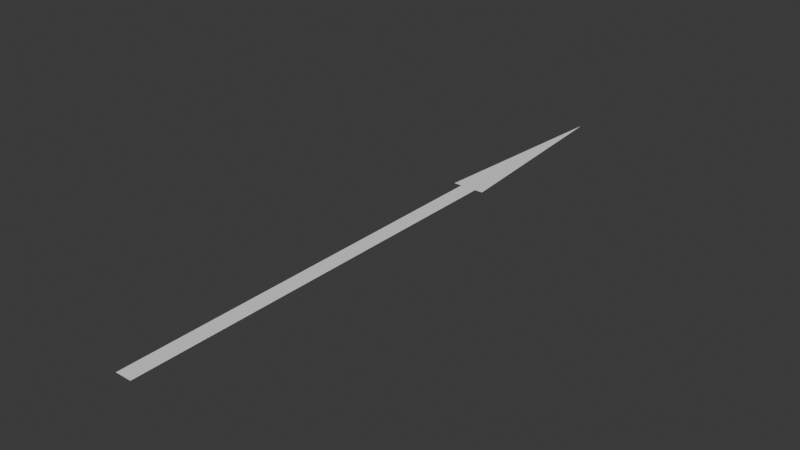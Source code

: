# Source: Arrow.blend  (saved by Blender 4.1.24; exported with 4.5.12 LTS)
import bpy
from mathutils import Matrix  # noqa: F401  (used for matrix-valued properties, if any)

bpy.ops.wm.read_factory_settings(use_empty=True)
scene = bpy.context.scene
scene.name = 'Scene'

# ---- collections
col_collection = bpy.data.collections.new('Collection'); scene.collection.children.link(col_collection)

# ---- world
world_world = bpy.data.worlds.new('World'); scene.world = world_world
world_world.use_nodes = True; world_world.node_tree.nodes.clear()
_N = world_world.node_tree.nodes; _L = world_world.node_tree.links
n0 = _N.new('ShaderNodeOutputWorld'); n0.name = 'World Output'; n0.location = (300, 300)
n1 = _N.new('ShaderNodeBackground'); n1.name = 'Background'; n1.location = (10, 300)
n1.inputs[0].default_value = (0.05088, 0.05088, 0.05088, 1.0)
_L.new(n1.outputs[0], n0.inputs[0])
n0.is_active_output = True
world_world.color = (0.05088, 0.05088, 0.05088)
world_world.use_sun_shadow = False
world_world.sun_shadow_jitter_overblur = 0.0

# ---- meshes
me_plane = bpy.data.meshes.new('Plane')
me_plane.from_pydata([(-0.2, -1.0, 0.0), (-0.2, 1.0, 0.0), (0.0, -1.0, 0.0), (0.0, 1.0, 0.0), (0.0, 2.0, 0.0), (0.0, 2.0, 0.0), (-0.4, 1.0, 0.0), (0.0, 2.0, 0.0), (0.0, 1.2, 0.0), (0.0, 1.4, 0.0), (0.0, 1.6, 0.0), (0.0, 1.8, 0.0), (-0.04, 1.8, 0.0), (-0.08, 1.6, 0.0), (-0.12, 1.4, 0.0), (-0.16, 1.2, 0.0), (-0.08, 1.8, 0.0), (-0.16, 1.6, 0.0), (-0.24, 1.4, 0.0), (-0.32, 1.2, 0.0), (-0.2, 0.8, 0.0), (-0.2, 0.6, 0.0), (-0.2, 0.4, 0.0), (-0.2, 0.2, 0.0), (-0.2, 0.0, 0.0), (-0.2, -0.2, 0.0), (-0.2, -0.4, 0.0), (-0.2, -0.6, 0.0), (-0.2, -0.8, 0.0), (0.0, -0.8, 0.0), (0.0, -0.6, 0.0), (0.0, -0.4, 0.0), (0.0, -0.2, 0.0), (0.0, 0.0, 0.0), (0.0, 0.2, 0.0), (0.0, 0.4, 0.0), (0.0, 0.6, 0.0), (0.0, 0.8, 0.0), (0.2, -1.0, 0.0), (0.2, 1.0, 0.0), (0.4, 1.0, 0.0), (0.04, 1.8, 0.0), (0.08, 1.6, 0.0), (0.12, 1.4, 0.0), (0.16, 1.2, 0.0), (0.08, 1.8, 0.0), (0.16, 1.6, 0.0), (0.24, 1.4, 0.0), (0.32, 1.2, 0.0), (0.2, 0.8, 0.0), (0.2, 0.6, 0.0), (0.2, 0.4, 0.0), (0.2, 0.2, 0.0), (0.2, 0.0, 0.0), (0.2, -0.2, 0.0), (0.2, -0.4, 0.0), (0.2, -0.6, 0.0), (0.2, -0.8, 0.0)], [], [(20, 37, 3, 1), (12, 11, 4, 5), (12, 5, 7, 16), (1, 15, 19, 6), (15, 14, 18, 19), (14, 13, 17, 18), (13, 12, 16, 17), (1, 3, 8, 15), (15, 8, 9, 14), (14, 9, 10, 13), (13, 10, 11, 12), (0, 2, 29, 28), (28, 29, 30, 27), (27, 30, 31, 26), (26, 31, 32, 25), (25, 32, 33, 24), (24, 33, 34, 23), (23, 34, 35, 22), (22, 35, 36, 21), (21, 36, 37, 20), (49, 39, 3, 37), (41, 5, 4, 11), (41, 45, 7, 5), (39, 40, 48, 44), (44, 48, 47, 43), (43, 47, 46, 42), (42, 46, 45, 41), (39, 44, 8, 3), (44, 43, 9, 8), (43, 42, 10, 9), (42, 41, 11, 10), (38, 57, 29, 2), (57, 56, 30, 29), (56, 55, 31, 30), (55, 54, 32, 31), (54, 53, 33, 32), (53, 52, 34, 33), (52, 51, 35, 34), (51, 50, 36, 35), (50, 49, 37, 36)])
_uv = me_plane.uv_layers.new(name='UVMap')
_uv.uv.foreach_set('vector', [0.0, 0.9, 0.5, 0.9, 0.5, 1.0, 0.0, 1.0, 0.0, 1.0, 0.5, 1.0, 0.5, 1.0, 0.0, 1.0, 0.0, 1.0, 0.0, 1.0, 0.0, 1.0, 0.0, 1.0, 0.0, 1.0, 0.0, 1.0, 0.0, 1.0, 0.0, 1.0, 0.0, 1.0, 0.0, 1.0, 0.0, 1.0, 0.0, 1.0, 0.0, 1.0, 0.0, 1.0, 0.0, 1.0, 0.0, 1.0, 0.0, 1.0, 0.0, 1.0, 0.0, 1.0, 0.0, 1.0, 0.0, 1.0, 0.5, 1.0, 0.5, 1.0, 0.0, 1.0, 0.0, 1.0, 0.5, 1.0, 0.5, 1.0, 0.0, 1.0, 0.0, 1.0, 0.5, 1.0, 0.5, 1.0, 0.0, 1.0, 0.0, 1.0, 0.5, 1.0, 0.5, 1.0, 0.0, 1.0, 0.0, 0.0, 0.5, 0.0, 0.5, 0.1, 0.0, 0.1, 0.0, 0.1, 0.5, 0.1, 0.5, 0.2, 0.0, 0.2, 0.0, 0.2, 0.5, 0.2, 0.5, 0.3, 0.0, 0.3, 0.0, 0.3, 0.5, 0.3, 0.5, 0.4, 0.0, 0.4, 0.0, 0.4, 0.5, 0.4, 0.5, 0.5, 0.0, 0.5, 0.0, 0.5, 0.5, 0.5, 0.5, 0.6, 0.0, 0.6, 0.0, 0.6, 0.5, 0.6, 0.5, 0.7, 0.0, 0.7, 0.0, 0.7, 0.5, 0.7, 0.5, 0.8, 0.0, 0.8, 0.0, 0.8, 0.5, 0.8, 0.5, 0.9, 0.0, 0.9, 0.0, 0.9, 0.0, 1.0, 0.5, 1.0, 0.5, 0.9, 0.0, 1.0, 0.0, 1.0, 0.5, 1.0, 0.5, 1.0, 0.0, 1.0, 0.0, 1.0, 0.0, 1.0, 0.0, 1.0, 0.0, 1.0, 0.0, 1.0, 0.0, 1.0, 0.0, 1.0, 0.0, 1.0, 0.0, 1.0, 0.0, 1.0, 0.0, 1.0, 0.0, 1.0, 0.0, 1.0, 0.0, 1.0, 0.0, 1.0, 0.0, 1.0, 0.0, 1.0, 0.0, 1.0, 0.0, 1.0, 0.0, 1.0, 0.0, 1.0, 0.5, 1.0, 0.5, 1.0, 0.0, 1.0, 0.0, 1.0, 0.5, 1.0, 0.5, 1.0, 0.0, 1.0, 0.0, 1.0, 0.5, 1.0, 0.5, 1.0, 0.0, 1.0, 0.0, 1.0, 0.5, 1.0, 0.5, 1.0, 0.0, 0.0, 0.0, 0.1, 0.5, 0.1, 0.5, 0.0, 0.0, 0.1, 0.0, 0.2, 0.5, 0.2, 0.5, 0.1, 0.0, 0.2, 0.0, 0.3, 0.5, 0.3, 0.5, 0.2, 0.0, 0.3, 0.0, 0.4, 0.5, 0.4, 0.5, 0.3, 0.0, 0.4, 0.0, 0.5, 0.5, 0.5, 0.5, 0.4, 0.0, 0.5, 0.0, 0.6, 0.5, 0.6, 0.5, 0.5, 0.0, 0.6, 0.0, 0.7, 0.5, 0.7, 0.5, 0.6, 0.0, 0.7, 0.0, 0.8, 0.5, 0.8, 0.5, 0.7, 0.0, 0.8, 0.0, 0.9, 0.5, 0.9, 0.5, 0.8])
me_plane.update()

# ---- objects
ob_plane = bpy.data.objects.new('Plane', me_plane)

# ---- transforms, parenting, visibility, modifiers, constraints
ob_plane.location = (0.0, 0.0, 0.0)
ob_plane.scale = (0.2, 1.0, 1.0)

# ---- collection membership
col_collection.objects.link(ob_plane)

# ---- scene / render settings (as saved in the file)
scene.frame_start = 1; scene.frame_end = 25; scene.frame_set(0)
scene.render.engine = 'BLENDER_EEVEE_NEXT'
scene.cycles.sampling_pattern = 'TABULATED_SOBOL'
scene.eevee.ray_tracing_options.trace_max_roughness = 0.0
bpy.context.view_layer.update()

# ---- added for rendering (the .blend has no active camera and no usable light): camera, sun
cam_auto = bpy.data.cameras.new('AutoCamera')
cam_auto.lens = 50.0
cam_auto.sensor_width = 36.0
cam_auto.clip_end = 1000.0
ob_auto_camera = bpy.data.objects.new('AutoCamera', cam_auto)
scene.collection.objects.link(ob_auto_camera)
ob_auto_camera.location = (2.77962, -2.83554, 2.2237)
ob_auto_camera.rotation_euler = (1.09748, -7.21219e-08, 0.694738)
scene.camera = ob_auto_camera
light_auto_sun = bpy.data.lights.new('AutoSun', 'SUN')
light_auto_sun.energy = 3.0
light_auto_sun.angle = 0.0523599
ob_auto_sun = bpy.data.objects.new('AutoSun', light_auto_sun)
scene.collection.objects.link(ob_auto_sun)
ob_auto_sun.rotation_euler = (0.872665, 0.174533, 0.523599)
bpy.context.view_layer.update()
